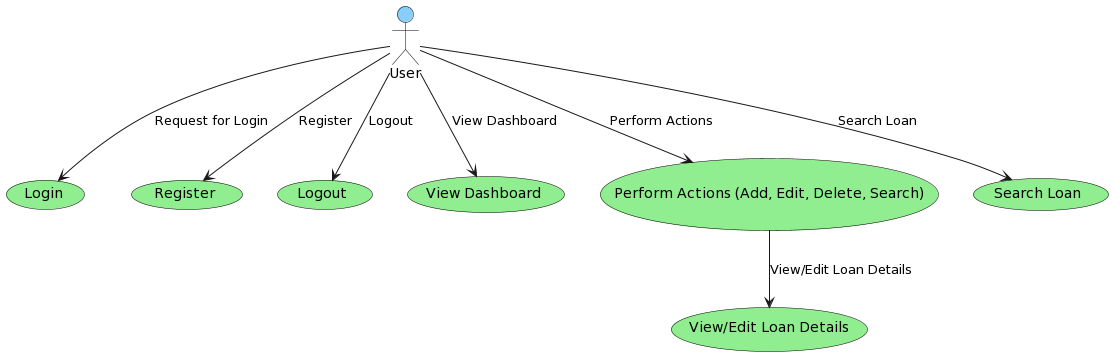

The diagram above was rendered by PlantUML. Its source (embedded in the PNG):
@startuml
!define USER actor
!define RECTANGLE usecase

skinparam actor {
  BackgroundColor LightSkyBlue
  BorderColor Black
}

skinparam usecase {
  BackgroundColor LightGreen
  BorderColor Black
}

USER User as "User"

RECTANGLE Login as "Login"
RECTANGLE Register as "Register"
RECTANGLE Logout as "Logout"
RECTANGLE ViewDashboard as "View Dashboard"
RECTANGLE PerformActions as "Perform Actions (Add, Edit, Delete, Search)"
RECTANGLE ViewEditDetails as "View/Edit Loan Details"
RECTANGLE SearchLoan as "Search Loan"

User --> Login : Request for Login
User --> Register : Register
User --> ViewDashboard : View Dashboard
User --> PerformActions : Perform Actions
User --> Logout : Logout
User --> SearchLoan : Search Loan
PerformActions --> ViewEditDetails : View/Edit Loan Details
@enduml